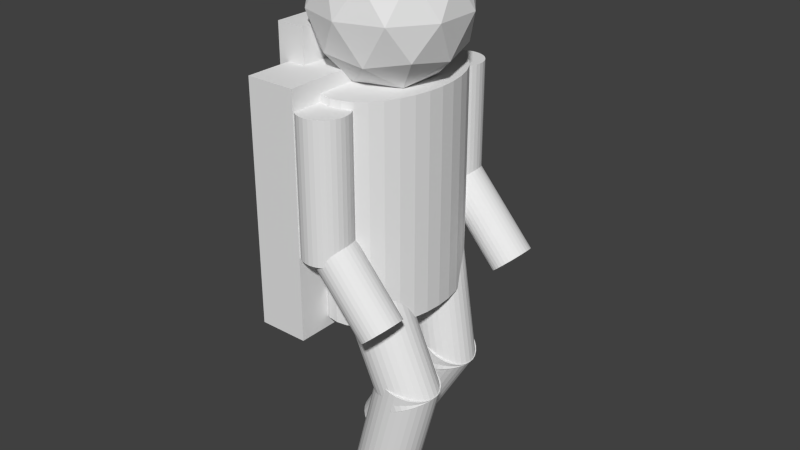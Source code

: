 # Source: astronaut.blend  (saved by Blender 2.71.0; exported with 4.5.12 LTS)
import bpy
from mathutils import Matrix  # noqa: F401  (used for matrix-valued properties, if any)

bpy.ops.wm.read_factory_settings(use_empty=True)
scene = bpy.context.scene
scene.name = 'Scene'

# ---- collections
col_collection_1 = bpy.data.collections.new('Collection 1'); scene.collection.children.link(col_collection_1)

# ---- world
world_world = bpy.data.worlds.new('World'); scene.world = world_world
world_world.color = (0.05088, 0.05088, 0.05088)
world_world.use_sun_shadow = False
world_world.sun_shadow_jitter_overblur = 0.0
world_world.cycles.sampling_method = 'MANUAL'
world_world.cycles.sample_map_resolution = 256

# ---- meshes
me_icosphere = bpy.data.meshes.new('Icosphere')
me_icosphere.from_pydata([(0.09116, 1.002, -2.878), (0.4128, 1.002, -4.923), (0.171, 0.9949, -2.865), (0.4926, 0.9949, -4.911), (0.2477, 0.9728, -2.853), (0.5693, 0.9728, -4.899), (0.3185, 0.937, -2.842), (0.6401, 0.937, -4.888), (0.3804, 0.8888, -2.832), (0.702, 0.8888, -4.878), (0.4313, 0.83, -2.824), (0.7529, 0.83, -4.87), (0.4691, 0.7629, -2.818), (0.7907, 0.7629, -4.864), (0.4924, 0.6901, -2.814), (0.814, 0.6901, -4.86), (0.5003, 0.6145, -2.813), (0.8219, 0.6145, -4.859), (0.4924, 0.5388, -2.814), (0.814, 0.5388, -4.86), (0.4691, 0.466, -2.818), (0.7907, 0.466, -4.864), (0.4313, 0.399, -2.824), (0.7529, 0.399, -4.87), (0.3804, 0.3402, -2.832), (0.702, 0.3402, -4.878), (0.3185, 0.2919, -2.842), (0.6401, 0.2919, -4.888), (0.2477, 0.2561, -2.853), (0.5693, 0.2561, -4.899), (0.171, 0.234, -2.865), (0.4926, 0.234, -4.911), (0.09116, 0.2266, -2.878), (0.4128, 0.2266, -4.923), (0.01135, 0.234, -2.89), (0.3329, 0.234, -4.936), (-0.0654, 0.2561, -2.902), (0.2562, 0.2561, -4.948), (-0.1361, 0.2919, -2.913), (0.1855, 0.2919, -4.959), (-0.1981, 0.3402, -2.923), (0.1235, 0.3402, -4.969), (-0.249, 0.399, -2.931), (0.0726, 0.399, -4.977), (-0.2868, 0.466, -2.937), (0.03479, 0.466, -4.983), (-0.3101, 0.5388, -2.941), (0.01151, 0.5388, -4.986), (-0.318, 0.6145, -2.942), (0.003651, 0.6145, -4.988), (-0.3101, 0.6901, -2.941), (0.01151, 0.6901, -4.986), (-0.2868, 0.7629, -2.937), (0.03479, 0.7629, -4.983), (-0.249, 0.83, -2.931), (0.0726, 0.83, -4.977), (-0.1981, 0.8888, -2.923), (0.1235, 0.8888, -4.969), (-0.1361, 0.937, -2.913), (0.1855, 0.937, -4.959), (-0.0654, 0.9728, -2.902), (0.2562, 0.9728, -4.948), (0.01135, 0.9949, -2.89), (0.333, 0.9949, -4.936), (0.4666, 0.9965, -4.644), (-0.579, 0.9965, -6.432), (0.5363, 0.989, -4.685), (-0.5093, 0.989, -6.473), (0.6034, 0.967, -4.724), (-0.4422, 0.967, -6.512), (0.6652, 0.9311, -4.761), (-0.3804, 0.9311, -6.548), (0.7194, 0.8829, -4.792), (-0.3263, 0.8829, -6.58), (0.7638, 0.8241, -4.818), (-0.2818, 0.8241, -6.606), (0.7968, 0.757, -4.838), (-0.2488, 0.757, -6.625), (0.8172, 0.6843, -4.849), (-0.2284, 0.6843, -6.637), (0.8241, 0.6086, -4.853), (-0.2216, 0.6086, -6.641), (0.8172, 0.5329, -4.849), (-0.2284, 0.5329, -6.637), (0.7968, 0.4601, -4.838), (-0.2488, 0.4601, -6.625), (0.7638, 0.3931, -4.818), (-0.2818, 0.3931, -6.606), (0.7194, 0.3343, -4.792), (-0.3263, 0.3343, -6.58), (0.6652, 0.2861, -4.761), (-0.3804, 0.2861, -6.548), (0.6034, 0.2502, -4.724), (-0.4422, 0.2502, -6.512), (0.5363, 0.2281, -4.685), (-0.5093, 0.2281, -6.473), (0.4666, 0.2207, -4.644), (-0.579, 0.2207, -6.432), (0.3968, 0.2281, -4.604), (-0.6488, 0.2281, -6.391), (0.3298, 0.2502, -4.564), (-0.7158, 0.2502, -6.352), (0.268, 0.2861, -4.528), (-0.7776, 0.2861, -6.316), (0.2138, 0.3343, -4.497), (-0.8318, 0.3343, -6.284), (0.1693, 0.3931, -4.471), (-0.8763, 0.3931, -6.258), (0.1363, 0.4601, -4.451), (-0.9093, 0.4601, -6.239), (0.116, 0.5329, -4.439), (-0.9296, 0.5329, -6.227), (0.1091, 0.6086, -4.435), (-0.9365, 0.6086, -6.223), (0.116, 0.6843, -4.439), (-0.9296, 0.6843, -6.227), (0.1363, 0.757, -4.451), (-0.9093, 0.757, -6.239), (0.1693, 0.8241, -4.471), (-0.8763, 0.8241, -6.258), (0.2138, 0.8829, -4.497), (-0.8318, 0.8829, -6.284), (0.268, 0.9311, -4.528), (-0.7776, 0.9311, -6.316), (0.3298, 0.967, -4.564), (-0.7158, 0.967, -6.352), (0.3968, 0.989, -4.604), (-0.6488, 0.989, -6.391), (0.7318, -0.1603, -4.547), (0.2087, -0.1603, -6.551), (0.81, -0.1678, -4.568), (0.2868, -0.1678, -6.572), (0.8851, -0.1899, -4.587), (0.362, -0.1899, -6.591), (0.9544, -0.2257, -4.606), (0.4313, -0.2257, -6.609), (1.015, -0.274, -4.621), (0.492, -0.274, -6.625), (1.065, -0.3327, -4.634), (0.5418, -0.3327, -6.638), (1.102, -0.3998, -4.644), (0.5789, -0.3998, -6.648), (1.125, -0.4726, -4.65), (0.6017, -0.4726, -6.654), (1.132, -0.5482, -4.652), (0.6094, -0.5482, -6.656), (1.125, -0.6239, -4.65), (0.6017, -0.6239, -6.654), (1.102, -0.6967, -4.644), (0.5789, -0.6967, -6.648), (1.065, -0.7637, -4.634), (0.5418, -0.7637, -6.638), (1.015, -0.8225, -4.621), (0.492, -0.8225, -6.625), (0.9544, -0.8708, -4.606), (0.4313, -0.8708, -6.609), (0.8851, -0.9066, -4.587), (0.362, -0.9066, -6.591), (0.81, -0.9287, -4.568), (0.2868, -0.9287, -6.572), (0.7318, -0.9361, -4.547), (0.2087, -0.9361, -6.551), (0.6536, -0.9287, -4.527), (0.1305, -0.9287, -6.531), (0.5784, -0.9066, -4.507), (0.05532, -0.9066, -6.511), (0.5092, -0.8708, -4.489), (-0.01395, -0.8708, -6.493), (0.4484, -0.8225, -4.473), (-0.07468, -0.8225, -6.477), (0.3986, -0.7637, -4.46), (-0.1245, -0.7637, -6.464), (0.3616, -0.6967, -4.451), (-0.1615, -0.6967, -6.455), (0.3388, -0.6239, -4.445), (-0.1843, -0.6239, -6.449), (0.3311, -0.5482, -4.443), (-0.192, -0.5482, -6.447), (0.3388, -0.4726, -4.445), (-0.1843, -0.4726, -6.449), (0.3616, -0.3998, -4.451), (-0.1615, -0.3998, -6.455), (0.3986, -0.3327, -4.46), (-0.1245, -0.3327, -6.464), (0.4484, -0.274, -4.473), (-0.07468, -0.274, -6.477), (0.5092, -0.2257, -4.489), (-0.01395, -0.2257, -6.493), (0.5784, -0.1899, -4.507), (0.05532, -0.1899, -6.511), (0.6536, -0.1678, -4.527), (0.1305, -0.1678, -6.531), (0.04549, 0.9129, -0.9759), (0.04549, 0.9129, -2.798), (0.1092, 0.9193, -0.9759), (0.1092, 0.9193, -2.798), (0.1704, 0.938, -0.9759), (0.1704, 0.938, -2.798), (0.2269, 0.9686, -0.9759), (0.2269, 0.9686, -2.798), (0.2763, 1.01, -0.9759), (0.2763, 1.01, -2.798), (0.3169, 1.06, -0.9759), (0.3169, 1.06, -2.798), (0.3471, 1.117, -0.9759), (0.3471, 1.117, -2.798), (0.3657, 1.179, -0.9759), (0.3657, 1.179, -2.798), (0.3719, 1.243, -0.9759), (0.3719, 1.243, -2.798), (0.3657, 1.308, -0.9759), (0.3657, 1.308, -2.798), (0.3471, 1.37, -0.9759), (0.3471, 1.37, -2.798), (0.3169, 1.427, -0.9759), (0.3169, 1.427, -2.798), (0.2763, 1.477, -0.9759), (0.2763, 1.477, -2.798), (0.2269, 1.518, -0.9759), (0.2269, 1.518, -2.798), (0.1704, 1.548, -0.9759), (0.1704, 1.548, -2.798), (0.1092, 1.567, -0.9759), (0.1092, 1.567, -2.798), (0.04549, 1.573, -0.9759), (0.04549, 1.573, -2.798), (-0.0182, 1.567, -0.9759), (-0.0182, 1.567, -2.798), (-0.07944, 1.548, -0.9759), (-0.07944, 1.548, -2.798), (-0.1359, 1.518, -0.9759), (-0.1359, 1.518, -2.798), (-0.1853, 1.477, -0.9759), (-0.1853, 1.477, -2.798), (-0.2259, 1.427, -0.9759), (-0.2259, 1.427, -2.798), (-0.2561, 1.37, -0.9759), (-0.2561, 1.37, -2.798), (-0.2747, 1.308, -0.9759), (-0.2747, 1.308, -2.798), (-0.281, 1.243, -0.9759), (-0.281, 1.243, -2.798), (-0.2747, 1.179, -0.9759), (-0.2747, 1.179, -2.798), (-0.2561, 1.117, -0.9759), (-0.2561, 1.117, -2.798), (-0.2259, 1.06, -0.9759), (-0.2259, 1.06, -2.798), (-0.1853, 1.01, -0.9759), (-0.1853, 1.01, -2.798), (-0.1359, 0.9686, -0.9759), (-0.1359, 0.9686, -2.798), (-0.07944, 0.938, -0.9759), (-0.07944, 0.938, -2.798), (-0.0182, 0.9193, -0.9759), (-0.0182, 0.9193, -2.798), (-0.08476, 0.9642, -2.323), (0.9761, 0.9642, -3.52), (-0.04291, 0.9698, -2.286), (1.018, 0.9698, -3.483), (-0.002665, 0.9863, -2.25), (1.058, 0.9863, -3.447), (0.03442, 1.013, -2.217), (1.095, 1.013, -3.415), (0.06693, 1.049, -2.188), (1.128, 1.049, -3.386), (0.09361, 1.093, -2.165), (1.154, 1.093, -3.362), (0.1134, 1.143, -2.147), (1.174, 1.143, -3.345), (0.1256, 1.198, -2.136), (1.186, 1.198, -3.334), (0.1298, 1.254, -2.133), (1.191, 1.254, -3.33), (0.1256, 1.311, -2.136), (1.186, 1.311, -3.334), (0.1134, 1.365, -2.147), (1.174, 1.365, -3.345), (0.09361, 1.415, -2.165), (1.154, 1.415, -3.362), (0.06693, 1.459, -2.188), (1.128, 1.459, -3.386), (0.03442, 1.495, -2.217), (1.095, 1.495, -3.415), (-0.002665, 1.522, -2.25), (1.058, 1.522, -3.447), (-0.04291, 1.539, -2.286), (1.018, 1.539, -3.483), (-0.08476, 1.544, -2.323), (0.9761, 1.544, -3.52), (-0.1266, 1.539, -2.36), (0.9342, 1.539, -3.557), (-0.1669, 1.522, -2.395), (0.894, 1.522, -3.593), (-0.2039, 1.495, -2.428), (0.8569, 1.495, -3.626), (-0.2364, 1.459, -2.457), (0.8244, 1.459, -3.654), (-0.2631, 1.415, -2.481), (0.7977, 1.415, -3.678), (-0.2829, 1.365, -2.498), (0.7779, 1.365, -3.696), (-0.2952, 1.311, -2.509), (0.7657, 1.311, -3.706), (-0.2993, 1.254, -2.513), (0.7616, 1.254, -3.71), (-0.2952, 1.198, -2.509), (0.7657, 1.198, -3.706), (-0.2829, 1.143, -2.498), (0.7779, 1.143, -3.696), (-0.2631, 1.093, -2.481), (0.7977, 1.093, -3.678), (-0.2364, 1.049, -2.457), (0.8244, 1.049, -3.654), (-0.2039, 1.013, -2.428), (0.8569, 1.013, -3.626), (-0.1668, 0.9863, -2.395), (0.894, 0.9863, -3.593), (-0.1266, 0.9698, -2.36), (0.9342, 0.9698, -3.557), (-0.2493, -1.444, -2.327), (0.8115, -1.444, -3.525), (-0.2075, -1.438, -2.29), (0.8534, -1.438, -3.488), (-0.1672, -1.422, -2.254), (0.8936, -1.422, -3.452), (-0.1302, -1.395, -2.222), (0.9307, -1.395, -3.419), (-0.09765, -1.359, -2.193), (0.9632, -1.359, -3.39), (-0.07097, -1.315, -2.169), (0.9899, -1.315, -3.367), (-0.05115, -1.265, -2.152), (1.01, -1.265, -3.349), (-0.03894, -1.21, -2.141), (1.022, -1.21, -3.338), (-0.03482, -1.154, -2.137), (1.026, -1.154, -3.335), (-0.03894, -1.097, -2.141), (1.022, -1.097, -3.338), (-0.05115, -1.043, -2.152), (1.01, -1.043, -3.349), (-0.07097, -0.9927, -2.169), (0.9899, -0.9927, -3.367), (-0.09765, -0.9488, -2.193), (0.9632, -0.9488, -3.39), (-0.1302, -0.9127, -2.222), (0.9307, -0.9127, -3.419), (-0.1672, -0.8859, -2.254), (0.8936, -0.8859, -3.452), (-0.2075, -0.8694, -2.29), (0.8534, -0.8694, -3.488), (-0.2493, -0.8639, -2.327), (0.8115, -0.8639, -3.525), (-0.2912, -0.8694, -2.364), (0.7697, -0.8694, -3.562), (-0.3314, -0.8859, -2.4), (0.7294, -0.8859, -3.597), (-0.3685, -0.9127, -2.433), (0.6923, -0.9127, -3.63), (-0.401, -0.9488, -2.461), (0.6598, -0.9488, -3.659), (-0.4277, -0.9927, -2.485), (0.6331, -0.9927, -3.683), (-0.4475, -1.043, -2.503), (0.6133, -1.043, -3.7), (-0.4597, -1.097, -2.514), (0.6011, -1.097, -3.711), (-0.4639, -1.154, -2.517), (0.597, -1.154, -3.715), (-0.4597, -1.21, -2.514), (0.6011, -1.21, -3.711), (-0.4475, -1.265, -2.503), (0.6133, -1.265, -3.7), (-0.4277, -1.315, -2.485), (0.6331, -1.315, -3.683), (-0.401, -1.359, -2.461), (0.6598, -1.359, -3.659), (-0.3685, -1.395, -2.433), (0.6923, -1.395, -3.63), (-0.3314, -1.422, -2.4), (0.7294, -1.422, -3.597), (-0.2912, -1.438, -2.364), (0.7697, -1.438, -3.562), (-0.001335, -1.503, -0.9566), (-0.001335, -1.503, -2.779), (0.06235, -1.496, -0.9566), (0.06235, -1.496, -2.779), (0.1236, -1.478, -0.9566), (0.1236, -1.478, -2.779), (0.18, -1.447, -0.9566), (0.18, -1.447, -2.779), (0.2295, -1.406, -0.9566), (0.2295, -1.406, -2.779), (0.2701, -1.356, -0.9566), (0.2701, -1.356, -2.779), (0.3003, -1.299, -0.9566), (0.3003, -1.299, -2.779), (0.3188, -1.237, -0.9566), (0.3188, -1.237, -2.779), (0.3251, -1.172, -0.9566), (0.3251, -1.172, -2.779), (0.3188, -1.108, -0.9566), (0.3188, -1.108, -2.779), (0.3003, -1.046, -0.9566), (0.3003, -1.046, -2.779), (0.2701, -0.989, -0.9566), (0.2701, -0.989, -2.779), (0.2295, -0.939, -0.9566), (0.2295, -0.939, -2.779), (0.18, -0.8979, -0.9566), (0.18, -0.8979, -2.779), (0.1236, -0.8674, -0.9566), (0.1236, -0.8674, -2.779), (0.06235, -0.8486, -0.9566), (0.06235, -0.8486, -2.779), (-0.001335, -0.8422, -0.9566), (-0.001335, -0.8422, -2.779), (-0.06502, -0.8486, -0.9566), (-0.06502, -0.8486, -2.779), (-0.1263, -0.8674, -0.9566), (-0.1263, -0.8674, -2.779), (-0.1827, -0.8979, -0.9566), (-0.1827, -0.8979, -2.779), (-0.2322, -0.939, -0.9566), (-0.2322, -0.939, -2.779), (-0.2728, -0.989, -0.9566), (-0.2728, -0.989, -2.779), (-0.3029, -1.046, -0.9566), (-0.3029, -1.046, -2.779), (-0.3215, -1.108, -0.9566), (-0.3215, -1.108, -2.779), (-0.3278, -1.172, -0.9566), (-0.3278, -1.172, -2.779), (-0.3215, -1.237, -0.9566), (-0.3215, -1.237, -2.779), (-0.3029, -1.299, -0.9566), (-0.3029, -1.299, -2.779), (-0.2728, -1.356, -0.9566), (-0.2728, -1.356, -2.779), (-0.2322, -1.406, -0.9566), (-0.2322, -1.406, -2.779), (-0.1827, -1.447, -0.9566), (-0.1827, -1.447, -2.779), (-0.1263, -1.478, -0.9566), (-0.1263, -1.478, -2.779), (-0.06502, -1.496, -0.9566), (-0.06502, -1.496, -2.779), (-0.1075, -0.1545, -2.948), (0.7554, -0.1545, -4.831), (-0.0341, -0.1619, -2.914), (0.8289, -0.1619, -4.797), (0.03653, -0.184, -2.882), (0.8995, -0.184, -4.765), (0.1016, -0.2198, -2.852), (0.9646, -0.2198, -4.735), (0.1587, -0.2681, -2.826), (1.022, -0.2681, -4.709), (0.2055, -0.3269, -2.804), (1.068, -0.3269, -4.687), (0.2403, -0.3939, -2.789), (1.103, -0.3939, -4.671), (0.2617, -0.4667, -2.779), (1.125, -0.4667, -4.661), (0.2689, -0.5424, -2.775), (1.132, -0.5424, -4.658), (0.2617, -0.618, -2.779), (1.125, -0.618, -4.661), (0.2403, -0.6908, -2.789), (1.103, -0.6908, -4.671), (0.2055, -0.7579, -2.804), (1.068, -0.7579, -4.687), (0.1587, -0.8166, -2.826), (1.022, -0.8166, -4.709), (0.1016, -0.8649, -2.852), (0.9646, -0.8649, -4.735), (0.03653, -0.9007, -2.882), (0.8995, -0.9007, -4.765), (-0.0341, -0.9228, -2.914), (0.8289, -0.9228, -4.797), (-0.1075, -0.9303, -2.948), (0.7554, -0.9303, -4.831), (-0.181, -0.9228, -2.982), (0.682, -0.9228, -4.864), (-0.2516, -0.9007, -3.014), (0.6114, -0.9007, -4.897), (-0.3167, -0.8649, -3.044), (0.5463, -0.8649, -4.926), (-0.3737, -0.8166, -3.07), (0.4892, -0.8166, -4.953), (-0.4206, -0.7579, -3.091), (0.4424, -0.7579, -4.974), (-0.4554, -0.6908, -3.107), (0.4076, -0.6908, -4.99), (-0.4768, -0.618, -3.117), (0.3862, -0.618, -5.0), (-0.484, -0.5424, -3.121), (0.379, -0.5424, -5.003), (-0.4768, -0.4667, -3.117), (0.3862, -0.4667, -5.0), (-0.4554, -0.3939, -3.107), (0.4076, -0.3939, -4.99), (-0.4206, -0.3269, -3.091), (0.4424, -0.3269, -4.974), (-0.3737, -0.2681, -3.07), (0.4892, -0.2681, -4.953), (-0.3167, -0.2198, -3.044), (0.5463, -0.2198, -4.926), (-0.2516, -0.184, -3.014), (0.6114, -0.184, -4.897), (-0.181, -0.1619, -2.982), (0.682, -0.1619, -4.864), (0.0008432, 1.163, -0.8577), (0.0008432, 1.163, -3.76), (0.1405, 1.142, -0.8577), (0.1405, 1.142, -3.76), (0.2747, 1.078, -0.8577), (0.2747, 1.078, -3.76), (0.3984, 0.9757, -0.8577), (0.3984, 0.9757, -3.76), (0.5069, 0.8374, -0.8577), (0.5069, 0.8374, -3.76), (0.5959, 0.669, -0.8577), (0.5959, 0.669, -3.76), (0.662, 0.4768, -0.8577), (0.662, 0.4768, -3.76), (0.7028, 0.2682, -0.8577), (0.7028, 0.2682, -3.76), (0.7165, 0.05135, -0.8577), (0.7165, 0.05135, -3.76), (0.7028, -0.1655, -0.8577), (0.7028, -0.1655, -3.76), (0.662, -0.3741, -0.8577), (0.662, -0.3741, -3.76), (0.5959, -0.5663, -0.8577), (0.5959, -0.5663, -3.76), (0.5069, -0.7347, -0.8577), (0.5069, -0.7347, -3.76), (0.3984, -0.873, -0.8577), (0.3984, -0.873, -3.76), (0.2747, -0.9757, -0.8577), (0.2747, -0.9757, -3.76), (0.1405, -1.039, -0.8577), (0.1405, -1.039, -3.76), (0.000843, -1.06, -0.8577), (0.000843, -1.06, -3.76), (-0.1388, -1.039, -0.8577), (-0.1388, -1.039, -3.76), (-0.273, -0.9757, -0.8577), (-0.273, -0.9757, -3.76), (-0.3968, -0.873, -0.8577), (-0.3968, -0.873, -3.76), (-0.5052, -0.7347, -0.8577), (-0.5052, -0.7347, -3.76), (-0.5942, -0.5663, -0.8577), (-0.5942, -0.5663, -3.76), (-0.6603, -0.3741, -0.8577), (-0.6603, -0.3741, -3.76), (-0.7011, -0.1655, -0.8577), (-0.7011, -0.1655, -3.76), (-0.7148, 0.05135, -0.8577), (-0.7148, 0.05135, -3.76), (-0.7011, 0.2682, -0.8577), (-0.7011, 0.2682, -3.76), (-0.6603, 0.4768, -0.8577), (-0.6603, 0.4768, -3.76), (-0.5942, 0.669, -0.8577), (-0.5942, 0.669, -3.76), (-0.5052, 0.8374, -0.8577), (-0.5052, 0.8374, -3.76), (-0.3968, 0.9757, -0.8577), (-0.3968, 0.9757, -3.76), (-0.273, 1.078, -0.8577), (-0.273, 1.078, -3.76), (-0.1388, 1.142, -0.8577), (-0.1388, 1.142, -3.76), (-0.8674, -1.459, -0.6794), (-0.8674, 1.476, -0.6794), (-0.193, 1.476, -0.6794), (-0.193, -1.459, -0.6794), (-0.8674, -1.459, -3.915), (-0.8674, 1.476, -3.915), (-0.193, 1.476, -3.915), (-0.193, -1.459, -3.915), (0.0, 0.0, -1.0), (0.7236, -0.5257, -0.4472), (-0.2764, -0.8506, -0.4472), (-0.8944, 0.0, -0.4472), (-0.2764, 0.8506, -0.4472), (0.7236, 0.5257, -0.4472), (0.2764, -0.8506, 0.4472), (-0.7236, -0.5257, 0.4472), (-0.7236, 0.5257, 0.4472), (0.2764, 0.8506, 0.4472), (0.8944, 0.0, 0.4472), (0.0, 0.0, 1.0), (-0.1625, -0.5, -0.8507), (0.4253, -0.309, -0.8507), (0.2629, -0.809, -0.5257), (0.8506, 0.0, -0.5257), (0.4253, 0.309, -0.8507), (-0.5257, 0.0, -0.8507), (-0.6882, -0.5, -0.5257), (-0.1625, 0.5, -0.8507), (-0.6882, 0.5, -0.5257), (0.2629, 0.809, -0.5257), (0.9511, -0.309, 0.0), (0.9511, 0.309, 0.0), (0.0, -1.0, 0.0), (0.5878, -0.809, 0.0), (-0.9511, -0.309, 0.0), (-0.5878, -0.809, 0.0), (-0.5878, 0.809, 0.0), (-0.9511, 0.309, 0.0), (0.5878, 0.809, 0.0), (0.0, 1.0, 0.0), (0.6882, -0.5, 0.5257), (-0.2629, -0.809, 0.5257), (-0.8506, 0.0, 0.5257), (-0.2629, 0.809, 0.5257), (0.6882, 0.5, 0.5257), (0.1625, -0.5, 0.8507), (0.5257, 0.0, 0.8507), (-0.4253, -0.309, 0.8507), (-0.4253, 0.309, 0.8507), (0.1625, 0.5, 0.8507), (-1.008, -0.8244, -0.218), (-1.008, 0.8428, -0.218), (-0.6245, 0.8428, -0.218), (-0.6245, -0.8244, -0.218), (-1.008, -0.8244, -2.056), (-1.008, 0.8428, -2.056), (-0.6245, 0.8428, -2.056), (-0.6245, -0.8244, -2.056)], [], [(0, 1, 3, 2), (2, 3, 5, 4), (4, 5, 7, 6), (6, 7, 9, 8), (8, 9, 11, 10), (10, 11, 13, 12), (12, 13, 15, 14), (14, 15, 17, 16), (16, 17, 19, 18), (18, 19, 21, 20), (20, 21, 23, 22), (22, 23, 25, 24), (24, 25, 27, 26), (26, 27, 29, 28), (28, 29, 31, 30), (30, 31, 33, 32), (32, 33, 35, 34), (34, 35, 37, 36), (36, 37, 39, 38), (38, 39, 41, 40), (40, 41, 43, 42), (42, 43, 45, 44), (44, 45, 47, 46), (46, 47, 49, 48), (48, 49, 51, 50), (50, 51, 53, 52), (52, 53, 55, 54), (54, 55, 57, 56), (56, 57, 59, 58), (58, 59, 61, 60), (3, 1, 63, 61, 59, 57, 55, 53, 51, 49, 47, 45, 43, 41, 39, 37, 35, 33, 31, 29, 27, 25, 23, 21, 19, 17, 15, 13, 11, 9, 7, 5), (62, 63, 1, 0), (60, 61, 63, 62), (0, 2, 4, 6, 8, 10, 12, 14, 16, 18, 20, 22, 24, 26, 28, 30, 32, 34, 36, 38, 40, 42, 44, 46, 48, 50, 52, 54, 56, 58, 60, 62), (64, 65, 67, 66), (66, 67, 69, 68), (68, 69, 71, 70), (70, 71, 73, 72), (72, 73, 75, 74), (74, 75, 77, 76), (76, 77, 79, 78), (78, 79, 81, 80), (80, 81, 83, 82), (82, 83, 85, 84), (84, 85, 87, 86), (86, 87, 89, 88), (88, 89, 91, 90), (90, 91, 93, 92), (92, 93, 95, 94), (94, 95, 97, 96), (96, 97, 99, 98), (98, 99, 101, 100), (100, 101, 103, 102), (102, 103, 105, 104), (104, 105, 107, 106), (106, 107, 109, 108), (108, 109, 111, 110), (110, 111, 113, 112), (112, 113, 115, 114), (114, 115, 117, 116), (116, 117, 119, 118), (118, 119, 121, 120), (120, 121, 123, 122), (122, 123, 125, 124), (67, 65, 127, 125, 123, 121, 119, 117, 115, 113, 111, 109, 107, 105, 103, 101, 99, 97, 95, 93, 91, 89, 87, 85, 83, 81, 79, 77, 75, 73, 71, 69), (126, 127, 65, 64), (124, 125, 127, 126), (64, 66, 68, 70, 72, 74, 76, 78, 80, 82, 84, 86, 88, 90, 92, 94, 96, 98, 100, 102, 104, 106, 108, 110, 112, 114, 116, 118, 120, 122, 124, 126), (128, 129, 131, 130), (130, 131, 133, 132), (132, 133, 135, 134), (134, 135, 137, 136), (136, 137, 139, 138), (138, 139, 141, 140), (140, 141, 143, 142), (142, 143, 145, 144), (144, 145, 147, 146), (146, 147, 149, 148), (148, 149, 151, 150), (150, 151, 153, 152), (152, 153, 155, 154), (154, 155, 157, 156), (156, 157, 159, 158), (158, 159, 161, 160), (160, 161, 163, 162), (162, 163, 165, 164), (164, 165, 167, 166), (166, 167, 169, 168), (168, 169, 171, 170), (170, 171, 173, 172), (172, 173, 175, 174), (174, 175, 177, 176), (176, 177, 179, 178), (178, 179, 181, 180), (180, 181, 183, 182), (182, 183, 185, 184), (184, 185, 187, 186), (186, 187, 189, 188), (131, 129, 191, 189, 187, 185, 183, 181, 179, 177, 175, 173, 171, 169, 167, 165, 163, 161, 159, 157, 155, 153, 151, 149, 147, 145, 143, 141, 139, 137, 135, 133), (190, 191, 129, 128), (188, 189, 191, 190), (128, 130, 132, 134, 136, 138, 140, 142, 144, 146, 148, 150, 152, 154, 156, 158, 160, 162, 164, 166, 168, 170, 172, 174, 176, 178, 180, 182, 184, 186, 188, 190), (192, 193, 195, 194), (194, 195, 197, 196), (196, 197, 199, 198), (198, 199, 201, 200), (200, 201, 203, 202), (202, 203, 205, 204), (204, 205, 207, 206), (206, 207, 209, 208), (208, 209, 211, 210), (210, 211, 213, 212), (212, 213, 215, 214), (214, 215, 217, 216), (216, 217, 219, 218), (218, 219, 221, 220), (220, 221, 223, 222), (222, 223, 225, 224), (224, 225, 227, 226), (226, 227, 229, 228), (228, 229, 231, 230), (230, 231, 233, 232), (232, 233, 235, 234), (234, 235, 237, 236), (236, 237, 239, 238), (238, 239, 241, 240), (240, 241, 243, 242), (242, 243, 245, 244), (244, 245, 247, 246), (246, 247, 249, 248), (248, 249, 251, 250), (250, 251, 253, 252), (195, 193, 255, 253, 251, 249, 247, 245, 243, 241, 239, 237, 235, 233, 231, 229, 227, 225, 223, 221, 219, 217, 215, 213, 211, 209, 207, 205, 203, 201, 199, 197), (254, 255, 193, 192), (252, 253, 255, 254), (192, 194, 196, 198, 200, 202, 204, 206, 208, 210, 212, 214, 216, 218, 220, 222, 224, 226, 228, 230, 232, 234, 236, 238, 240, 242, 244, 246, 248, 250, 252, 254), (256, 257, 259, 258), (258, 259, 261, 260), (260, 261, 263, 262), (262, 263, 265, 264), (264, 265, 267, 266), (266, 267, 269, 268), (268, 269, 271, 270), (270, 271, 273, 272), (272, 273, 275, 274), (274, 275, 277, 276), (276, 277, 279, 278), (278, 279, 281, 280), (280, 281, 283, 282), (282, 283, 285, 284), (284, 285, 287, 286), (286, 287, 289, 288), (288, 289, 291, 290), (290, 291, 293, 292), (292, 293, 295, 294), (294, 295, 297, 296), (296, 297, 299, 298), (298, 299, 301, 300), (300, 301, 303, 302), (302, 303, 305, 304), (304, 305, 307, 306), (306, 307, 309, 308), (308, 309, 311, 310), (310, 311, 313, 312), (312, 313, 315, 314), (314, 315, 317, 316), (259, 257, 319, 317, 315, 313, 311, 309, 307, 305, 303, 301, 299, 297, 295, 293, 291, 289, 287, 285, 283, 281, 279, 277, 275, 273, 271, 269, 267, 265, 263, 261), (318, 319, 257, 256), (316, 317, 319, 318), (256, 258, 260, 262, 264, 266, 268, 270, 272, 274, 276, 278, 280, 282, 284, 286, 288, 290, 292, 294, 296, 298, 300, 302, 304, 306, 308, 310, 312, 314, 316, 318), (320, 321, 323, 322), (322, 323, 325, 324), (324, 325, 327, 326), (326, 327, 329, 328), (328, 329, 331, 330), (330, 331, 333, 332), (332, 333, 335, 334), (334, 335, 337, 336), (336, 337, 339, 338), (338, 339, 341, 340), (340, 341, 343, 342), (342, 343, 345, 344), (344, 345, 347, 346), (346, 347, 349, 348), (348, 349, 351, 350), (350, 351, 353, 352), (352, 353, 355, 354), (354, 355, 357, 356), (356, 357, 359, 358), (358, 359, 361, 360), (360, 361, 363, 362), (362, 363, 365, 364), (364, 365, 367, 366), (366, 367, 369, 368), (368, 369, 371, 370), (370, 371, 373, 372), (372, 373, 375, 374), (374, 375, 377, 376), (376, 377, 379, 378), (378, 379, 381, 380), (323, 321, 383, 381, 379, 377, 375, 373, 371, 369, 367, 365, 363, 361, 359, 357, 355, 353, 351, 349, 347, 345, 343, 341, 339, 337, 335, 333, 331, 329, 327, 325), (382, 383, 321, 320), (380, 381, 383, 382), (320, 322, 324, 326, 328, 330, 332, 334, 336, 338, 340, 342, 344, 346, 348, 350, 352, 354, 356, 358, 360, 362, 364, 366, 368, 370, 372, 374, 376, 378, 380, 382), (384, 385, 387, 386), (386, 387, 389, 388), (388, 389, 391, 390), (390, 391, 393, 392), (392, 393, 395, 394), (394, 395, 397, 396), (396, 397, 399, 398), (398, 399, 401, 400), (400, 401, 403, 402), (402, 403, 405, 404), (404, 405, 407, 406), (406, 407, 409, 408), (408, 409, 411, 410), (410, 411, 413, 412), (412, 413, 415, 414), (414, 415, 417, 416), (416, 417, 419, 418), (418, 419, 421, 420), (420, 421, 423, 422), (422, 423, 425, 424), (424, 425, 427, 426), (426, 427, 429, 428), (428, 429, 431, 430), (430, 431, 433, 432), (432, 433, 435, 434), (434, 435, 437, 436), (436, 437, 439, 438), (438, 439, 441, 440), (440, 441, 443, 442), (442, 443, 445, 444), (387, 385, 447, 445, 443, 441, 439, 437, 435, 433, 431, 429, 427, 425, 423, 421, 419, 417, 415, 413, 411, 409, 407, 405, 403, 401, 399, 397, 395, 393, 391, 389), (446, 447, 385, 384), (444, 445, 447, 446), (384, 386, 388, 390, 392, 394, 396, 398, 400, 402, 404, 406, 408, 410, 412, 414, 416, 418, 420, 422, 424, 426, 428, 430, 432, 434, 436, 438, 440, 442, 444, 446), (448, 449, 451, 450), (450, 451, 453, 452), (452, 453, 455, 454), (454, 455, 457, 456), (456, 457, 459, 458), (458, 459, 461, 460), (460, 461, 463, 462), (462, 463, 465, 464), (464, 465, 467, 466), (466, 467, 469, 468), (468, 469, 471, 470), (470, 471, 473, 472), (472, 473, 475, 474), (474, 475, 477, 476), (476, 477, 479, 478), (478, 479, 481, 480), (480, 481, 483, 482), (482, 483, 485, 484), (484, 485, 487, 486), (486, 487, 489, 488), (488, 489, 491, 490), (490, 491, 493, 492), (492, 493, 495, 494), (494, 495, 497, 496), (496, 497, 499, 498), (498, 499, 501, 500), (500, 501, 503, 502), (502, 503, 505, 504), (504, 505, 507, 506), (506, 507, 509, 508), (451, 449, 511, 509, 507, 505, 503, 501, 499, 497, 495, 493, 491, 489, 487, 485, 483, 481, 479, 477, 475, 473, 471, 469, 467, 465, 463, 461, 459, 457, 455, 453), (510, 511, 449, 448), (508, 509, 511, 510), (448, 450, 452, 454, 456, 458, 460, 462, 464, 466, 468, 470, 472, 474, 476, 478, 480, 482, 484, 486, 488, 490, 492, 494, 496, 498, 500, 502, 504, 506, 508, 510), (512, 513, 515, 514), (514, 515, 517, 516), (516, 517, 519, 518), (518, 519, 521, 520), (520, 521, 523, 522), (522, 523, 525, 524), (524, 525, 527, 526), (526, 527, 529, 528), (528, 529, 531, 530), (530, 531, 533, 532), (532, 533, 535, 534), (534, 535, 537, 536), (536, 537, 539, 538), (538, 539, 541, 540), (540, 541, 543, 542), (542, 543, 545, 544), (544, 545, 547, 546), (546, 547, 549, 548), (548, 549, 551, 550), (550, 551, 553, 552), (552, 553, 555, 554), (554, 555, 557, 556), (556, 557, 559, 558), (558, 559, 561, 560), (560, 561, 563, 562), (562, 563, 565, 564), (564, 565, 567, 566), (566, 567, 569, 568), (568, 569, 571, 570), (570, 571, 573, 572), (515, 513, 575, 573, 571, 569, 567, 565, 563, 561, 559, 557, 555, 553, 551, 549, 547, 545, 543, 541, 539, 537, 535, 533, 531, 529, 527, 525, 523, 521, 519, 517), (574, 575, 513, 512), (572, 573, 575, 574), (512, 514, 516, 518, 520, 522, 524, 526, 528, 530, 532, 534, 536, 538, 540, 542, 544, 546, 548, 550, 552, 554, 556, 558, 560, 562, 564, 566, 568, 570, 572, 574), (580, 581, 577, 576), (581, 582, 578, 577), (582, 583, 579, 578), (583, 580, 576, 579), (576, 577, 578, 579), (583, 582, 581, 580), (584, 597, 596), (585, 597, 599), (584, 596, 601), (584, 601, 603), (584, 603, 600), (585, 599, 606), (586, 598, 608), (587, 602, 610), (588, 604, 612), (589, 605, 614), (585, 606, 609), (586, 608, 611), (587, 610, 613), (588, 612, 615), (589, 614, 607), (590, 616, 621), (591, 617, 623), (592, 618, 624), (593, 619, 625), (594, 620, 622), (596, 598, 586), (596, 597, 598), (597, 585, 598), (599, 600, 589), (599, 597, 600), (597, 584, 600), (601, 602, 587), (601, 596, 602), (596, 586, 602), (603, 604, 588), (603, 601, 604), (601, 587, 604), (600, 605, 589), (600, 603, 605), (603, 588, 605), (606, 607, 594), (606, 599, 607), (599, 589, 607), (608, 609, 590), (608, 598, 609), (598, 585, 609), (610, 611, 591), (610, 602, 611), (602, 586, 611), (612, 613, 592), (612, 604, 613), (604, 587, 613), (614, 615, 593), (614, 605, 615), (605, 588, 615), (609, 616, 590), (609, 606, 616), (606, 594, 616), (611, 617, 591), (611, 608, 617), (608, 590, 617), (613, 618, 592), (613, 610, 618), (610, 591, 618), (615, 619, 593), (615, 612, 619), (612, 592, 619), (607, 620, 594), (607, 614, 620), (614, 593, 620), (621, 622, 595), (621, 616, 622), (616, 594, 622), (623, 621, 595), (623, 617, 621), (617, 590, 621), (624, 623, 595), (624, 618, 623), (618, 591, 623), (625, 624, 595), (625, 619, 624), (619, 592, 624), (622, 625, 595), (622, 620, 625), (620, 593, 625), (630, 631, 627, 626), (631, 632, 628, 627), (632, 633, 629, 628), (633, 630, 626, 629), (626, 627, 628, 629), (633, 632, 631, 630)])
me_icosphere.use_remesh_preserve_volume = False
me_icosphere.use_remesh_preserve_attributes = False
me_icosphere.use_mirror_vertex_groups = False
me_icosphere.update()

# ---- objects
ob_icosphere = bpy.data.objects.new('Icosphere', me_icosphere)

# ---- transforms, parenting, visibility, modifiers, constraints
ob_icosphere.location = (0.6648, -0.8574, 6.46)
ob_icosphere.lineart.crease_threshold = 0.0

# ---- collection membership
col_collection_1.objects.link(ob_icosphere)

# ---- scene / render settings (as saved in the file)
scene.frame_start = 1; scene.frame_end = 250; scene.frame_set(1)
scene.render.engine = 'BLENDER_EEVEE_NEXT'
scene.render.resolution_percentage = 50
scene.render.dither_intensity = 0.0
scene.cycles.use_denoising = False
scene.cycles.samples = 10
scene.cycles.sampling_pattern = 'TABULATED_SOBOL'
scene.cycles.light_sampling_threshold = 0.0
scene.cycles.use_adaptive_sampling = False
scene.cycles.use_light_tree = False
scene.cycles.blur_glossy = 0.0
scene.cycles.volume_bounces = 1
scene.cycles.pixel_filter_type = 'GAUSSIAN'
scene.cycles.sample_clamp_indirect = 0.0
scene.view_settings.view_transform = 'Standard'
bpy.context.view_layer.update()

# ---- added for rendering (the .blend has no active camera and no usable light): camera, sun
cam_auto = bpy.data.cameras.new('AutoCamera')
cam_auto.lens = 50.0
cam_auto.sensor_width = 36.0
cam_auto.clip_end = 1000.0
ob_auto_camera = bpy.data.objects.new('AutoCamera', cam_auto)
scene.collection.objects.link(ob_auto_camera)
ob_auto_camera.location = (8.65644, -10.3023, 9.95191)
ob_auto_camera.rotation_euler = (1.09748, -7.21219e-08, 0.694738)
scene.camera = ob_auto_camera
light_auto_sun = bpy.data.lights.new('AutoSun', 'SUN')
light_auto_sun.energy = 3.0
light_auto_sun.angle = 0.0523599
ob_auto_sun = bpy.data.objects.new('AutoSun', light_auto_sun)
scene.collection.objects.link(ob_auto_sun)
ob_auto_sun.rotation_euler = (0.872665, 0.174533, 0.523599)
bpy.context.view_layer.update()
